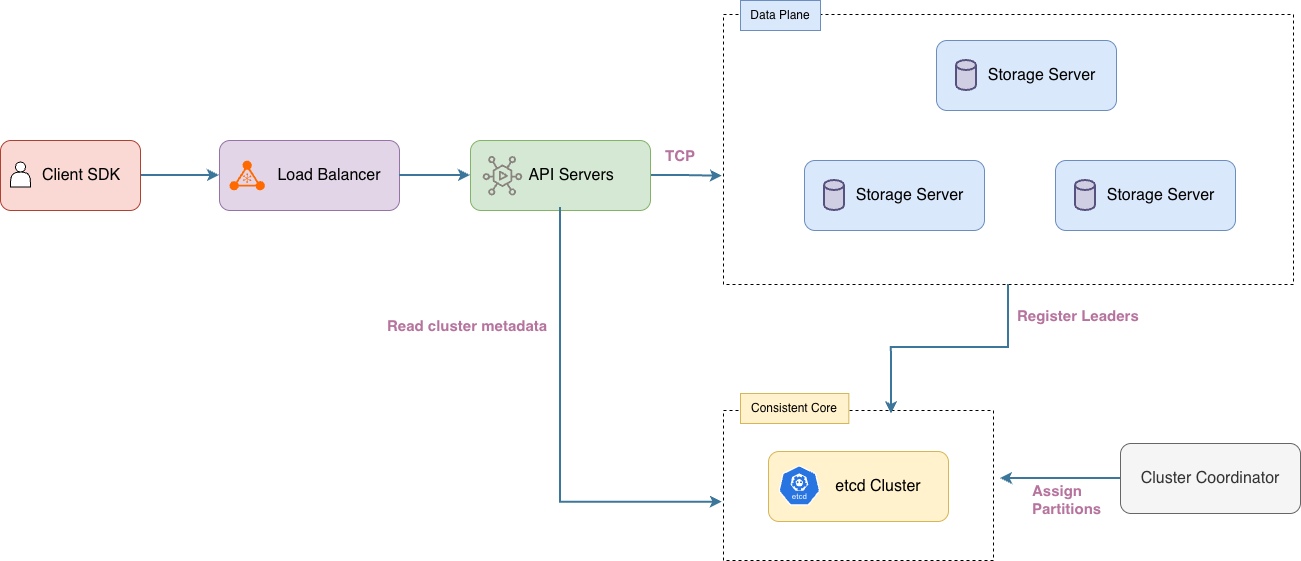

The diagram above was exported from draw.io. Its source (the exported page's mxGraphModel, read from the mxfile embedded in the PNG):
<mxGraphModel dx="1629" dy="1052" grid="1" gridSize="10" guides="1" tooltips="1" connect="1" arrows="1" fold="1" page="1" pageScale="1" pageWidth="850" pageHeight="1100" math="0" shadow="0">
  <root>
    <mxCell id="0" />
    <mxCell id="1" parent="0" />
    <mxCell id="kRl_RjawIdCKbdXXbrgj-16" edge="1" parent="1" source="kRl_RjawIdCKbdXXbrgj-1" style="edgeStyle=orthogonalEdgeStyle;rounded=0;orthogonalLoop=1;jettySize=auto;html=1;entryX=0;entryY=0.5;entryDx=0;entryDy=0;strokeWidth=2;strokeColor=light-dark(#3c769a, #ededed);" target="kRl_RjawIdCKbdXXbrgj-2">
      <mxGeometry relative="1" as="geometry" />
    </mxCell>
    <mxCell id="kRl_RjawIdCKbdXXbrgj-15" connectable="0" parent="1" style="group" value="" vertex="1">
      <mxGeometry height="70" width="180" x="259" y="240" as="geometry" />
    </mxCell>
    <mxCell id="kRl_RjawIdCKbdXXbrgj-2" parent="kRl_RjawIdCKbdXXbrgj-15" style="rounded=1;whiteSpace=wrap;html=1;fillColor=#e1d5e7;strokeColor=#9673a6;" value="&lt;font style=&quot;font-size: 16px;&quot;&gt;&amp;nbsp; &amp;nbsp; &amp;nbsp; &amp;nbsp; &amp;nbsp;Load Balancer&lt;/font&gt;" vertex="1">
      <mxGeometry height="70" width="180" as="geometry" />
    </mxCell>
    <mxCell id="kRl_RjawIdCKbdXXbrgj-7" parent="kRl_RjawIdCKbdXXbrgj-15" style="points=[];aspect=fixed;html=1;align=center;shadow=0;dashed=0;fillColor=#FF6A00;strokeColor=none;shape=mxgraph.alibaba_cloud.nlb_network_load_balancer_01;" value="" vertex="1">
      <mxGeometry height="30" width="35.37" x="10" y="20" as="geometry" />
    </mxCell>
    <mxCell id="kRl_RjawIdCKbdXXbrgj-17" connectable="0" parent="1" style="group" value="" vertex="1">
      <mxGeometry height="70" width="140" x="40" y="240" as="geometry" />
    </mxCell>
    <mxCell id="kRl_RjawIdCKbdXXbrgj-1" parent="kRl_RjawIdCKbdXXbrgj-17" style="rounded=1;whiteSpace=wrap;html=1;fillColor=#fad9d5;strokeColor=#ae4132;" value="&lt;font style=&quot;font-size: 16px;&quot;&gt;&amp;nbsp; &amp;nbsp; &amp;nbsp;&lt;/font&gt;&lt;span style=&quot;font-size: 16px; background-color: transparent; color: light-dark(rgb(0, 0, 0), rgb(255, 255, 255));&quot;&gt;Client SDK&lt;/span&gt;" vertex="1">
      <mxGeometry height="70" width="140" as="geometry" />
    </mxCell>
    <mxCell id="kRl_RjawIdCKbdXXbrgj-6" parent="kRl_RjawIdCKbdXXbrgj-17" style="shape=actor;whiteSpace=wrap;html=1;" value="" vertex="1">
      <mxGeometry height="25" width="20" x="10" y="21.5" as="geometry" />
    </mxCell>
    <mxCell id="kRl_RjawIdCKbdXXbrgj-19" edge="1" parent="1" source="kRl_RjawIdCKbdXXbrgj-2" style="edgeStyle=orthogonalEdgeStyle;rounded=0;orthogonalLoop=1;jettySize=auto;html=1;entryX=0;entryY=0.5;entryDx=0;entryDy=0;strokeWidth=2;strokeColor=#3C769A;" target="kRl_RjawIdCKbdXXbrgj-9">
      <mxGeometry relative="1" as="geometry" />
    </mxCell>
    <mxCell id="kRl_RjawIdCKbdXXbrgj-47" parent="1" style="rounded=0;whiteSpace=wrap;html=1;dashed=1;textShadow=0;labelBorderColor=none;" value="" vertex="1">
      <mxGeometry height="270" width="570" x="763" y="114" as="geometry" />
    </mxCell>
    <mxCell id="kRl_RjawIdCKbdXXbrgj-39" connectable="0" parent="1" style="group" value="" vertex="1">
      <mxGeometry height="70" width="180" x="976" y="140" as="geometry" />
    </mxCell>
    <mxCell id="kRl_RjawIdCKbdXXbrgj-29" parent="kRl_RjawIdCKbdXXbrgj-39" style="rounded=1;whiteSpace=wrap;html=1;fillColor=#dae8fc;strokeColor=#6c8ebf;container=0;" value="&lt;font style=&quot;font-size: 16px;&quot;&gt;&amp;nbsp; &amp;nbsp; &amp;nbsp; &amp;nbsp;Storage Server&lt;/font&gt;" vertex="1">
      <mxGeometry height="70" width="180" as="geometry" />
    </mxCell>
    <mxCell id="kRl_RjawIdCKbdXXbrgj-37" parent="kRl_RjawIdCKbdXXbrgj-39" style="strokeWidth=2;html=1;shape=mxgraph.flowchart.database;whiteSpace=wrap;fillColor=#d0cee2;strokeColor=#56517e;" value="" vertex="1">
      <mxGeometry height="30" width="20" x="20" y="20" as="geometry" />
    </mxCell>
    <mxCell id="kRl_RjawIdCKbdXXbrgj-40" connectable="0" parent="1" style="group" value="" vertex="1">
      <mxGeometry height="70" width="180" x="844" y="260" as="geometry" />
    </mxCell>
    <mxCell id="kRl_RjawIdCKbdXXbrgj-41" parent="kRl_RjawIdCKbdXXbrgj-40" style="rounded=1;whiteSpace=wrap;html=1;fillColor=#dae8fc;strokeColor=#6c8ebf;container=0;" value="&lt;font style=&quot;font-size: 16px;&quot;&gt;&amp;nbsp; &amp;nbsp; &amp;nbsp; &amp;nbsp;Storage Server&lt;/font&gt;" vertex="1">
      <mxGeometry height="70" width="180" as="geometry" />
    </mxCell>
    <mxCell id="kRl_RjawIdCKbdXXbrgj-42" parent="kRl_RjawIdCKbdXXbrgj-40" style="strokeWidth=2;html=1;shape=mxgraph.flowchart.database;whiteSpace=wrap;fillColor=#d0cee2;strokeColor=#56517e;" value="" vertex="1">
      <mxGeometry height="30" width="20" x="20" y="20" as="geometry" />
    </mxCell>
    <mxCell id="kRl_RjawIdCKbdXXbrgj-43" connectable="0" parent="1" style="group" value="" vertex="1">
      <mxGeometry height="70" width="180" x="1095" y="260" as="geometry" />
    </mxCell>
    <mxCell id="kRl_RjawIdCKbdXXbrgj-44" parent="kRl_RjawIdCKbdXXbrgj-43" style="rounded=1;whiteSpace=wrap;html=1;fillColor=#dae8fc;strokeColor=#6c8ebf;container=0;" value="&lt;font style=&quot;font-size: 16px;&quot;&gt;&amp;nbsp; &amp;nbsp; &amp;nbsp; &amp;nbsp;Storage Server&lt;/font&gt;" vertex="1">
      <mxGeometry height="70" width="180" as="geometry" />
    </mxCell>
    <mxCell id="kRl_RjawIdCKbdXXbrgj-45" parent="kRl_RjawIdCKbdXXbrgj-43" style="strokeWidth=2;html=1;shape=mxgraph.flowchart.database;whiteSpace=wrap;fillColor=#d0cee2;strokeColor=#56517e;" value="" vertex="1">
      <mxGeometry height="30" width="20" x="20" y="20" as="geometry" />
    </mxCell>
    <mxCell id="kRl_RjawIdCKbdXXbrgj-48" edge="1" parent="1" source="kRl_RjawIdCKbdXXbrgj-9" style="edgeStyle=orthogonalEdgeStyle;rounded=0;orthogonalLoop=1;jettySize=auto;html=1;entryX=-0.002;entryY=0.599;entryDx=0;entryDy=0;entryPerimeter=0;strokeWidth=2;strokeColor=#3C769A;" target="kRl_RjawIdCKbdXXbrgj-47">
      <mxGeometry relative="1" as="geometry" />
    </mxCell>
    <mxCell id="kRl_RjawIdCKbdXXbrgj-49" parent="1" style="text;html=1;whiteSpace=wrap;strokeColor=#6c8ebf;fillColor=#dae8fc;align=center;verticalAlign=middle;rounded=0;" value="Data Plane" vertex="1">
      <mxGeometry height="30" width="80" x="780" y="100" as="geometry" />
    </mxCell>
    <mxCell id="kRl_RjawIdCKbdXXbrgj-50" connectable="0" parent="1" style="group" value="" vertex="1">
      <mxGeometry height="70" width="180" x="510" y="240" as="geometry" />
    </mxCell>
    <mxCell id="kRl_RjawIdCKbdXXbrgj-9" parent="kRl_RjawIdCKbdXXbrgj-50" style="rounded=1;whiteSpace=wrap;html=1;fillColor=#d5e8d4;strokeColor=#82b366;container=0;" value="&lt;font style=&quot;font-size: 16px;&quot;&gt;&amp;nbsp; &amp;nbsp; &amp;nbsp;API Servers&lt;/font&gt;" vertex="1">
      <mxGeometry height="70" width="180" as="geometry" />
    </mxCell>
    <mxCell id="kRl_RjawIdCKbdXXbrgj-10" parent="kRl_RjawIdCKbdXXbrgj-50" style="sketch=0;outlineConnect=0;fontColor=#232F3E;gradientColor=none;fillColor=light-dark(#898480, #d86d0c);strokeColor=none;dashed=0;verticalLabelPosition=bottom;verticalAlign=top;align=center;html=1;fontSize=12;fontStyle=0;aspect=fixed;pointerEvents=1;shape=mxgraph.aws4.mediaconnect_gateway;container=0;" value="" vertex="1">
      <mxGeometry height="40" width="40" x="12" y="15" as="geometry" />
    </mxCell>
    <mxCell id="kRl_RjawIdCKbdXXbrgj-57" parent="1" style="rounded=0;whiteSpace=wrap;html=1;dashed=1;" value="" vertex="1">
      <mxGeometry height="150" width="270" x="763" y="510" as="geometry" />
    </mxCell>
    <mxCell id="kRl_RjawIdCKbdXXbrgj-54" parent="1" style="rounded=1;whiteSpace=wrap;html=1;fillColor=#fff2cc;strokeColor=#d6b656;" value="&lt;font style=&quot;font-size: 16px;&quot;&gt;&amp;nbsp; &amp;nbsp; &amp;nbsp; &amp;nbsp; &amp;nbsp;etcd Cluster&lt;/font&gt;" vertex="1">
      <mxGeometry height="70" width="180" x="808" y="551" as="geometry" />
    </mxCell>
    <mxCell id="kRl_RjawIdCKbdXXbrgj-56" parent="1" style="aspect=fixed;sketch=0;html=1;dashed=0;whitespace=wrap;verticalLabelPosition=bottom;verticalAlign=top;fillColor=#2875E2;strokeColor=#ffffff;points=[[0.005,0.63,0],[0.1,0.2,0],[0.9,0.2,0],[0.5,0,0],[0.995,0.63,0],[0.72,0.99,0],[0.5,1,0],[0.28,0.99,0]];shape=mxgraph.kubernetes.icon2;kubernetesLabel=1;prIcon=etcd" value="" vertex="1">
      <mxGeometry height="40" width="41.67" x="818" y="565" as="geometry" />
    </mxCell>
    <mxCell id="kRl_RjawIdCKbdXXbrgj-58" parent="1" style="text;html=1;whiteSpace=wrap;strokeColor=#d6b656;fillColor=#fff2cc;align=center;verticalAlign=middle;rounded=0;" value="Consistent Core" vertex="1">
      <mxGeometry height="30" width="108.33" x="780" y="493" as="geometry" />
    </mxCell>
    <mxCell id="kRl_RjawIdCKbdXXbrgj-59" edge="1" parent="1" style="edgeStyle=orthogonalEdgeStyle;rounded=0;orthogonalLoop=1;jettySize=auto;html=1;entryX=-0.004;entryY=0.631;entryDx=0;entryDy=0;entryPerimeter=0;strokeWidth=2;strokeColor=#3C769A;">
      <mxGeometry relative="1" as="geometry">
        <Array as="points">
          <mxPoint x="600" y="602" />
        </Array>
        <mxPoint x="600" y="307.0000000000002" as="sourcePoint" />
        <mxPoint x="761.9200000000001" y="601.6499999999999" as="targetPoint" />
      </mxGeometry>
    </mxCell>
    <mxCell id="kRl_RjawIdCKbdXXbrgj-62" edge="1" parent="1" source="kRl_RjawIdCKbdXXbrgj-61" style="edgeStyle=orthogonalEdgeStyle;rounded=0;orthogonalLoop=1;jettySize=auto;html=1;strokeColor=#3C769A;strokeWidth=2;">
      <mxGeometry relative="1" as="geometry">
        <mxPoint x="1040.0000000000005" y="578" as="targetPoint" />
      </mxGeometry>
    </mxCell>
    <mxCell id="kRl_RjawIdCKbdXXbrgj-61" parent="1" style="rounded=1;whiteSpace=wrap;html=1;fillColor=#f5f5f5;strokeColor=#666666;fontColor=#333333;" value="&lt;font style=&quot;font-size: 16px;&quot;&gt;Cluster Coordinator&lt;/font&gt;" vertex="1">
      <mxGeometry height="70" width="180" x="1160" y="543" as="geometry" />
    </mxCell>
    <mxCell id="kRl_RjawIdCKbdXXbrgj-63" edge="1" parent="1" source="kRl_RjawIdCKbdXXbrgj-47" style="edgeStyle=orthogonalEdgeStyle;rounded=0;orthogonalLoop=1;jettySize=auto;html=1;entryX=0.622;entryY=0.022;entryDx=0;entryDy=0;entryPerimeter=0;strokeWidth=2;strokeColor=#3C769A;" target="kRl_RjawIdCKbdXXbrgj-57">
      <mxGeometry relative="1" as="geometry" />
    </mxCell>
    <mxCell id="kRl_RjawIdCKbdXXbrgj-65" parent="1" style="text;html=1;whiteSpace=wrap;strokeColor=none;fillColor=none;align=left;verticalAlign=middle;rounded=0;labelBackgroundColor=none;fontStyle=1;fontColor=#B5739D;fontSize=15;" value="Assign Partitions" vertex="1">
      <mxGeometry height="30" width="60" x="1070" y="584" as="geometry" />
    </mxCell>
    <mxCell id="kRl_RjawIdCKbdXXbrgj-66" parent="1" style="text;html=1;whiteSpace=wrap;strokeColor=none;fillColor=none;align=left;verticalAlign=middle;rounded=0;labelBackgroundColor=none;fontStyle=1;fontColor=#B5739D;fontSize=15;" value="Register Leaders" vertex="1">
      <mxGeometry height="30" width="125" x="1055" y="400" as="geometry" />
    </mxCell>
    <mxCell id="kRl_RjawIdCKbdXXbrgj-67" parent="1" style="text;html=1;whiteSpace=wrap;strokeColor=none;fillColor=none;align=left;verticalAlign=middle;rounded=0;labelBackgroundColor=none;fontStyle=1;fontColor=#B5739D;fontSize=15;" value="Read cluster metadata" vertex="1">
      <mxGeometry height="30" width="170" x="425" y="410" as="geometry" />
    </mxCell>
    <mxCell id="kRl_RjawIdCKbdXXbrgj-68" parent="1" style="text;html=1;whiteSpace=wrap;strokeColor=none;fillColor=none;align=left;verticalAlign=middle;rounded=0;labelBackgroundColor=none;fontStyle=1;fontColor=#B5739D;fontSize=15;" value="TCP" vertex="1">
      <mxGeometry height="30" width="37" x="703" y="240" as="geometry" />
    </mxCell>
  </root>
</mxGraphModel>